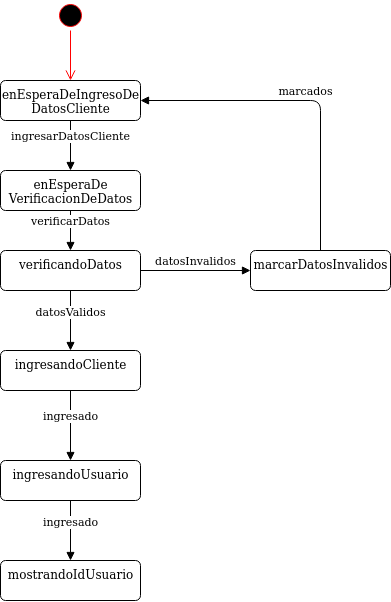

The diagram above was exported from draw.io. Its source (the exported page's mxGraphModel, read from the mxfile embedded in the PNG):
<mxGraphModel dx="1304" dy="501" grid="1" gridSize="10" guides="1" tooltips="1" connect="1" arrows="1" fold="1" page="1" pageScale="1" pageWidth="827" pageHeight="1169" math="0" shadow="0">
  <root>
    <mxCell id="0" />
    <mxCell id="1" parent="0" />
    <mxCell id="kHa67nHPtBKu3E46tj0a-1" value="" style="ellipse;html=1;shape=startState;fillColor=#000000;strokeColor=#ff0000;" parent="1" vertex="1">
      <mxGeometry x="185" y="100" width="30" height="30" as="geometry" />
    </mxCell>
    <mxCell id="kHa67nHPtBKu3E46tj0a-2" value="" style="edgeStyle=orthogonalEdgeStyle;html=1;verticalAlign=bottom;endArrow=open;endSize=8;strokeColor=#ff0000;entryX=0.5;entryY=0;entryDx=0;entryDy=0;" parent="1" source="kHa67nHPtBKu3E46tj0a-1" target="kHa67nHPtBKu3E46tj0a-3" edge="1">
      <mxGeometry relative="1" as="geometry">
        <mxPoint x="200" y="160" as="targetPoint" />
      </mxGeometry>
    </mxCell>
    <mxCell id="kHa67nHPtBKu3E46tj0a-3" value="&lt;div&gt;enEsperaDeIngresoDe&lt;/div&gt;&lt;div&gt;DatosCliente&lt;br&gt;&lt;/div&gt;" style="html=1;align=center;verticalAlign=top;rounded=1;absoluteArcSize=1;arcSize=10;dashed=0;" parent="1" vertex="1">
      <mxGeometry x="130" y="180" width="140" height="40" as="geometry" />
    </mxCell>
    <mxCell id="kHa67nHPtBKu3E46tj0a-72" value="ingresarDatosCliente" style="html=1;verticalAlign=bottom;endArrow=block;exitX=0.5;exitY=1;exitDx=0;exitDy=0;entryX=0.5;entryY=0;entryDx=0;entryDy=0;" parent="1" source="kHa67nHPtBKu3E46tj0a-3" edge="1">
      <mxGeometry width="80" relative="1" as="geometry">
        <mxPoint x="320" y="380" as="sourcePoint" />
        <mxPoint x="200" y="270" as="targetPoint" />
      </mxGeometry>
    </mxCell>
    <mxCell id="kHa67nHPtBKu3E46tj0a-113" value="ingresandoCliente" style="html=1;align=center;verticalAlign=top;rounded=1;absoluteArcSize=1;arcSize=10;dashed=0;" parent="1" vertex="1">
      <mxGeometry x="130" y="450" width="140" height="40" as="geometry" />
    </mxCell>
    <mxCell id="kHa67nHPtBKu3E46tj0a-115" value="ingresandoUsuario" style="html=1;align=center;verticalAlign=top;rounded=1;absoluteArcSize=1;arcSize=10;dashed=0;" parent="1" vertex="1">
      <mxGeometry x="130" y="560" width="140" height="40" as="geometry" />
    </mxCell>
    <mxCell id="kHa67nHPtBKu3E46tj0a-118" value="mostrandoIdUsuario" style="html=1;align=center;verticalAlign=top;rounded=1;absoluteArcSize=1;arcSize=10;dashed=0;" parent="1" vertex="1">
      <mxGeometry x="130" y="660" width="140" height="40" as="geometry" />
    </mxCell>
    <mxCell id="bNCdrYmwnnAY47BZRdES-1" value="&lt;div&gt;enEsperaDe&lt;/div&gt;&lt;div&gt;VerificacionDeDatos&lt;br&gt;&lt;/div&gt;" style="html=1;align=center;verticalAlign=top;rounded=1;absoluteArcSize=1;arcSize=10;dashed=0;" vertex="1" parent="1">
      <mxGeometry x="130" y="270" width="140" height="40" as="geometry" />
    </mxCell>
    <mxCell id="bNCdrYmwnnAY47BZRdES-2" value="verificandoDatos" style="html=1;align=center;verticalAlign=top;rounded=1;absoluteArcSize=1;arcSize=10;dashed=0;" vertex="1" parent="1">
      <mxGeometry x="130" y="350" width="140" height="40" as="geometry" />
    </mxCell>
    <mxCell id="bNCdrYmwnnAY47BZRdES-3" value="verificarDatos" style="html=1;verticalAlign=bottom;endArrow=block;exitX=0.5;exitY=1;exitDx=0;exitDy=0;entryX=0.5;entryY=0;entryDx=0;entryDy=0;" edge="1" parent="1" source="bNCdrYmwnnAY47BZRdES-1" target="bNCdrYmwnnAY47BZRdES-2">
      <mxGeometry width="80" relative="1" as="geometry">
        <mxPoint x="390" y="320" as="sourcePoint" />
        <mxPoint x="390" y="380" as="targetPoint" />
      </mxGeometry>
    </mxCell>
    <mxCell id="bNCdrYmwnnAY47BZRdES-4" value="datosValidos" style="html=1;verticalAlign=bottom;endArrow=block;exitX=0.5;exitY=1;exitDx=0;exitDy=0;entryX=0.5;entryY=0;entryDx=0;entryDy=0;" edge="1" parent="1" source="bNCdrYmwnnAY47BZRdES-2" target="kHa67nHPtBKu3E46tj0a-113">
      <mxGeometry width="80" relative="1" as="geometry">
        <mxPoint x="390" y="410" as="sourcePoint" />
        <mxPoint x="390" y="470" as="targetPoint" />
      </mxGeometry>
    </mxCell>
    <mxCell id="bNCdrYmwnnAY47BZRdES-5" value="ingresado" style="html=1;verticalAlign=bottom;endArrow=block;exitX=0.5;exitY=1;exitDx=0;exitDy=0;entryX=0.5;entryY=0;entryDx=0;entryDy=0;" edge="1" parent="1" source="kHa67nHPtBKu3E46tj0a-113" target="kHa67nHPtBKu3E46tj0a-115">
      <mxGeometry width="80" relative="1" as="geometry">
        <mxPoint x="390" y="510" as="sourcePoint" />
        <mxPoint x="390" y="570" as="targetPoint" />
      </mxGeometry>
    </mxCell>
    <mxCell id="bNCdrYmwnnAY47BZRdES-6" value="ingresado" style="html=1;verticalAlign=bottom;endArrow=block;exitX=0.5;exitY=1;exitDx=0;exitDy=0;entryX=0.5;entryY=0;entryDx=0;entryDy=0;" edge="1" parent="1" source="kHa67nHPtBKu3E46tj0a-115" target="kHa67nHPtBKu3E46tj0a-118">
      <mxGeometry width="80" relative="1" as="geometry">
        <mxPoint x="390" y="510" as="sourcePoint" />
        <mxPoint x="390" y="570" as="targetPoint" />
      </mxGeometry>
    </mxCell>
    <mxCell id="bNCdrYmwnnAY47BZRdES-7" value="marcarDatosInvalidos" style="html=1;align=center;verticalAlign=top;rounded=1;absoluteArcSize=1;arcSize=10;dashed=0;" vertex="1" parent="1">
      <mxGeometry x="380" y="350" width="140" height="40" as="geometry" />
    </mxCell>
    <mxCell id="bNCdrYmwnnAY47BZRdES-8" value="datosInvalidos" style="html=1;verticalAlign=bottom;endArrow=block;exitX=1;exitY=0.5;exitDx=0;exitDy=0;entryX=0;entryY=0.5;entryDx=0;entryDy=0;" edge="1" parent="1" source="bNCdrYmwnnAY47BZRdES-2" target="bNCdrYmwnnAY47BZRdES-7">
      <mxGeometry width="80" relative="1" as="geometry">
        <mxPoint x="390" y="280" as="sourcePoint" />
        <mxPoint x="390" y="340" as="targetPoint" />
      </mxGeometry>
    </mxCell>
    <mxCell id="bNCdrYmwnnAY47BZRdES-9" value="marcados" style="html=1;verticalAlign=bottom;endArrow=block;exitX=0.5;exitY=0;exitDx=0;exitDy=0;entryX=1;entryY=0.5;entryDx=0;entryDy=0;" edge="1" parent="1" source="bNCdrYmwnnAY47BZRdES-7" target="kHa67nHPtBKu3E46tj0a-3">
      <mxGeometry width="80" relative="1" as="geometry">
        <mxPoint x="390" y="280" as="sourcePoint" />
        <mxPoint x="390" y="340" as="targetPoint" />
        <Array as="points">
          <mxPoint x="450" y="200" />
        </Array>
      </mxGeometry>
    </mxCell>
  </root>
</mxGraphModel>